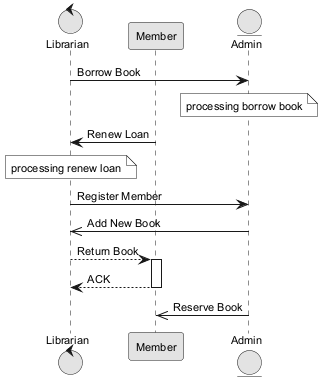

The diagram above was rendered by PlantUML. Its source (embedded in the PNG):
@startuml
skinparam monochrome true
skinparam defaultFontSize 11
control "Librarian" as L
participant "Member" as M
entity "Admin" as A
L -> A : Borrow Book
note over A : processing borrow book
M -> L : Renew Loan
note over L : processing renew loan
L -> A : Register Member
A ->> L : Add New Book
L --> M : Return Book
activate M
M --> L : ACK
deactivate M
A ->> M : Reserve Book
@enduml